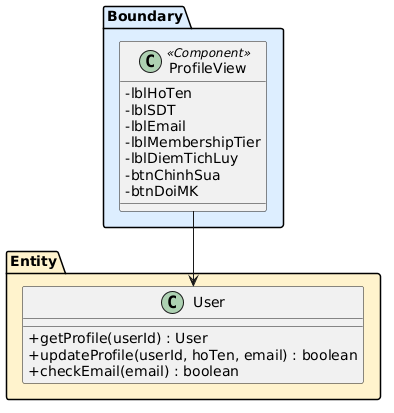

The diagram above was rendered by PlantUML. Its source (embedded in the PNG):
@startuml
skinparam classAttributeIconSize 0

package "Boundary" #DDEEFF {
  class ProfileView <<Component>> {
    -lblHoTen
    -lblSDT
    -lblEmail
    -lblMembershipTier
    -lblDiemTichLuy
    -btnChinhSua
    -btnDoiMK
  }
}

package "Entity" #FFF3CD {
  class User {
    +getProfile(userId) : User
    +updateProfile(userId, hoTen, email) : boolean
    +checkEmail(email) : boolean
  }
}

ProfileView --> User
@enduml